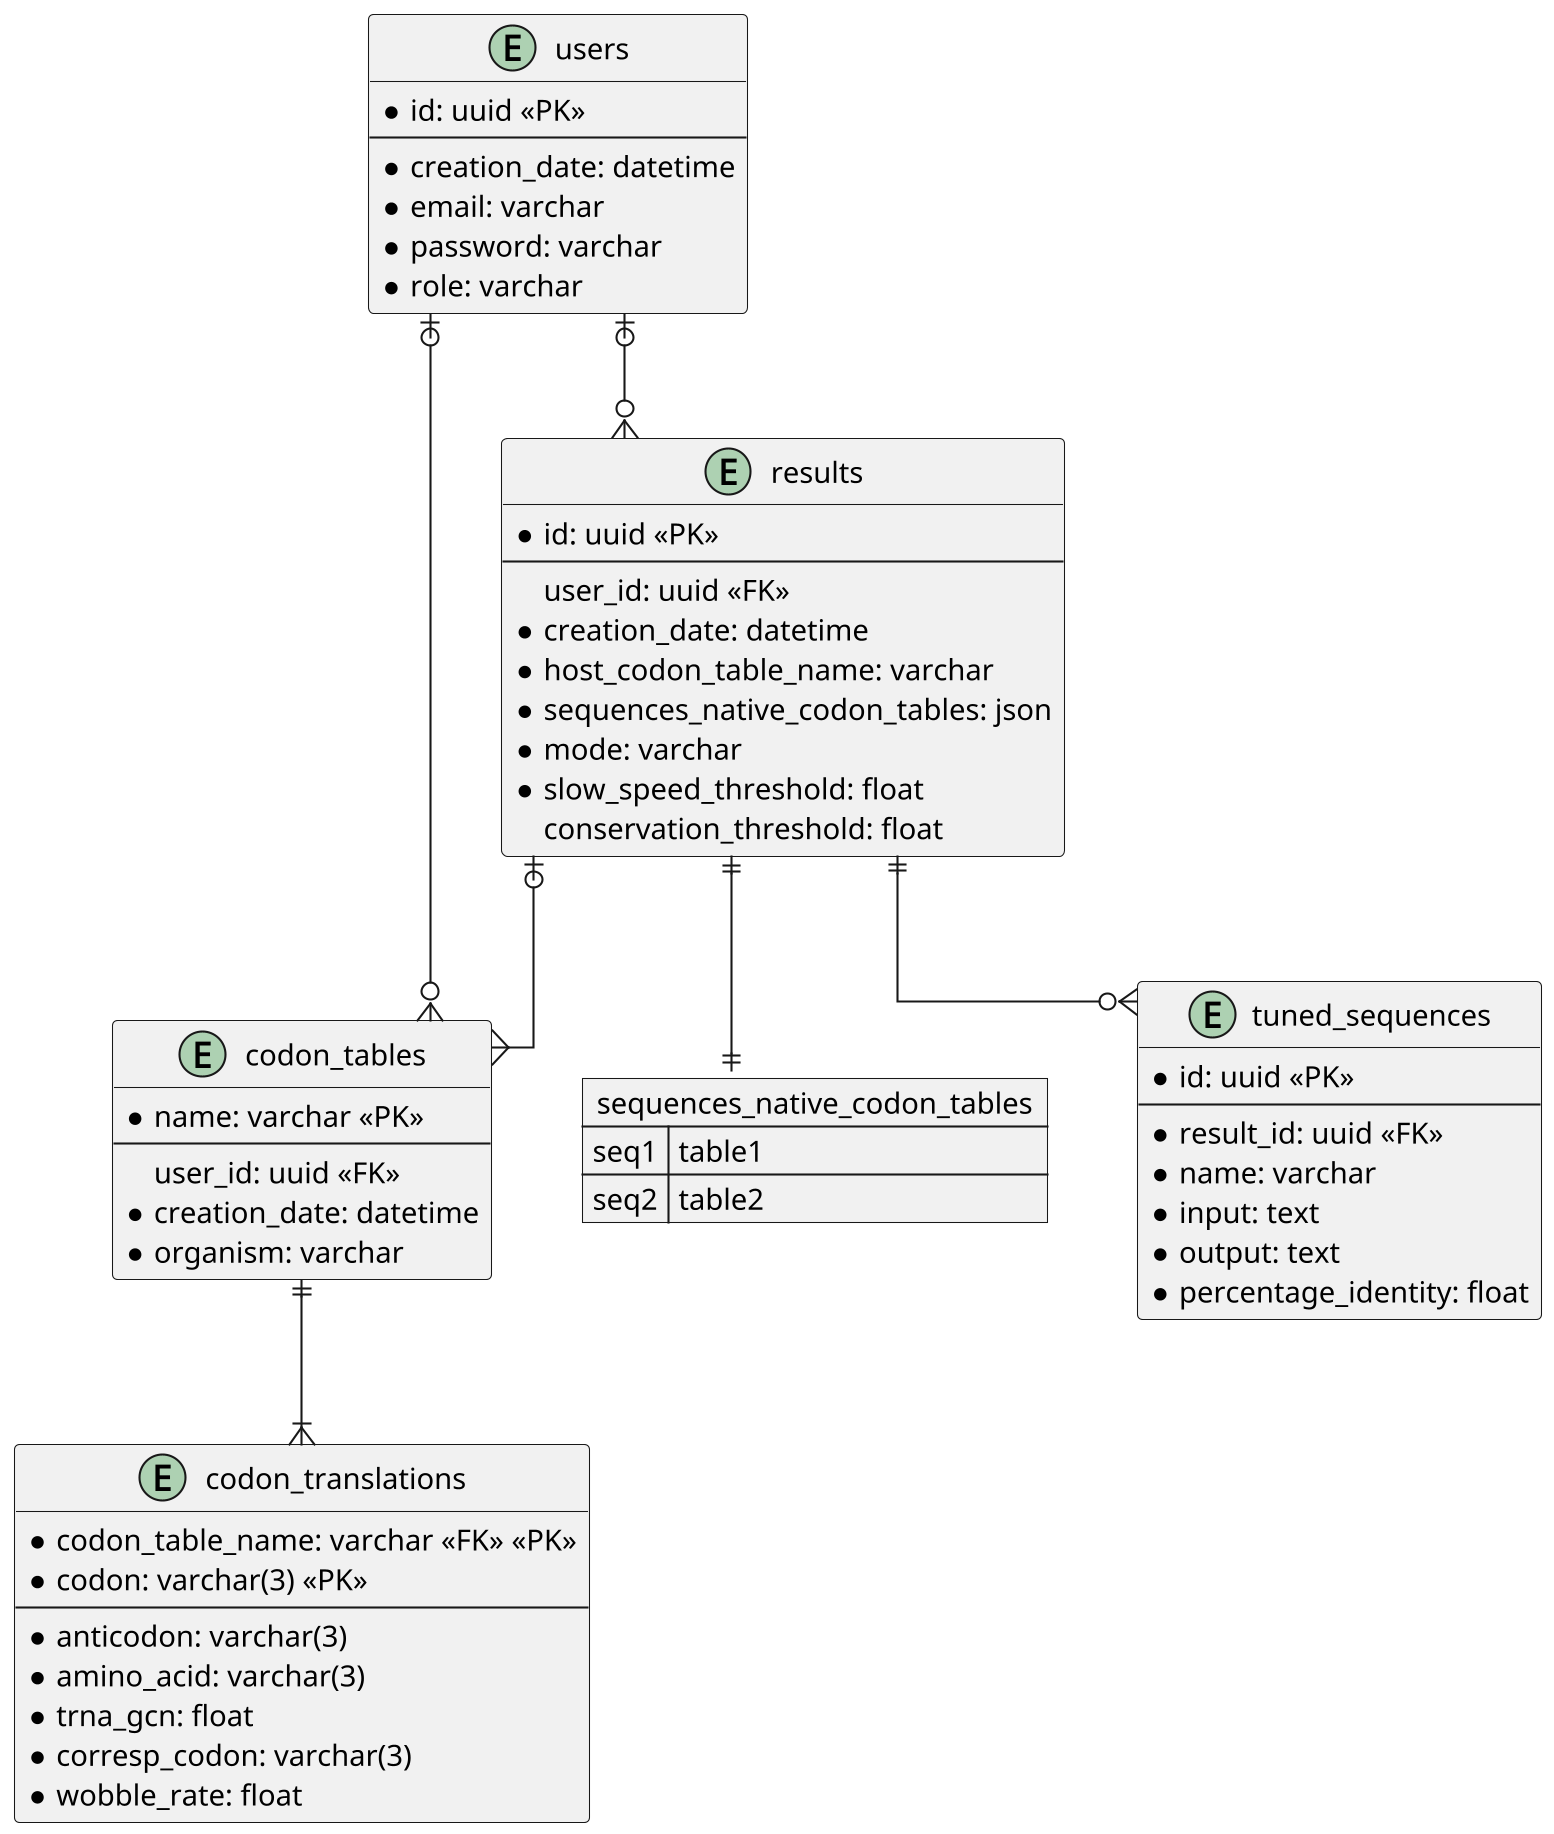

The diagram above was rendered by PlantUML. Its source (embedded in the PNG):
@startuml db_schema
skinparam linetype ortho
skinparam dpi 200

' !theme amiga
' left to right direction
' skinparam BackgroundColor transparent
' skinparam ClassBackgroundColor #1b212c

entity users {
    * id: uuid <<PK>>
    --
    * creation_date: datetime
    * email: varchar
    * password: varchar
    * role: varchar
}

entity codon_tables {
    * name: varchar <<PK>>
    --
    user_id: uuid <<FK>>
    * creation_date: datetime
    * organism: varchar
}

entity codon_translations {
    * codon_table_name: varchar <<FK>> <<PK>>
    * codon: varchar(3) <<PK>>
    --
    * anticodon: varchar(3)
    * amino_acid: varchar(3)
    * trna_gcn: float
    * corresp_codon: varchar(3)
    * wobble_rate: float
}

entity results {
    * id: uuid <<PK>>
    --
    user_id: uuid <<FK>>
    * creation_date: datetime
    * host_codon_table_name: varchar
    * sequences_native_codon_tables: json
    * mode: varchar
    * slow_speed_threshold: float
    conservation_threshold: float
}

json sequences_native_codon_tables {
    "seq1": "table1",
    "seq2": "table2"
}

' entity results_native_codon_tables {
'     * result_id: uuid <<PK>> <<FK>>
'     * sequence_name: varchar <<PK>>
'     * codon_table_name: varchar <<PK>> <<FK>>
' }
' note right: Many to many relationship\nfor native codon tables\nand sequence names

entity tuned_sequences {
    * id: uuid <<PK>>
    --
    * result_id: uuid <<FK>>
    * name: varchar
    * input: text
    * output: text
    * percentage_identity: float
}

users |o--o{ results
users |o--o{ codon_tables
results ||--o{ tuned_sequences
results |o--{ codon_tables
results ||--|| sequences_native_codon_tables
' results }|--|{ results_native_codon_tables
' codon_tables }|--|{ results_native_codon_tables
codon_tables ||--|{ codon_translations
@enduml